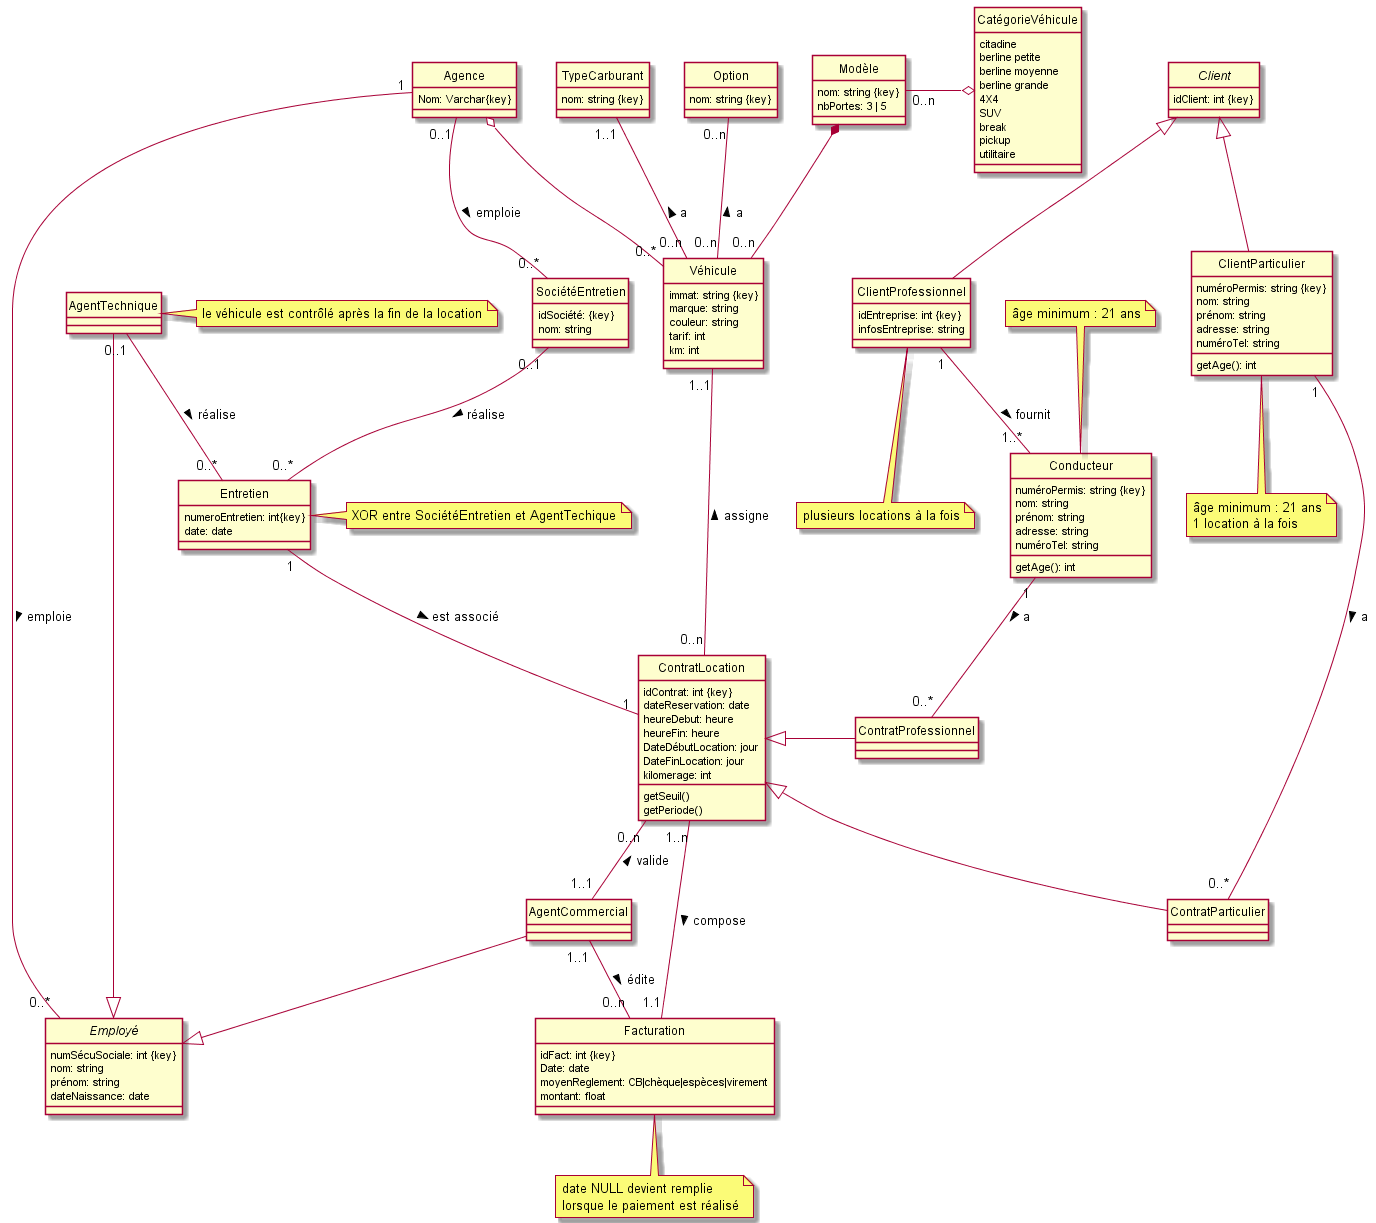

The diagram above was rendered by PlantUML. Its source (embedded in the PNG):
@startuml UML_v1
    hide circle

    enum CatégorieVéhicule{
        citadine
        berline petite
        berline moyenne
        berline grande
        4X4 
        SUV
        break
        pickup 
        utilitaire
    }

    class Modèle{
        nom: string {key}
        'catégorie: CatégorieVéhicule NOT NULL
        nbPortes: 3 | 5
    }

    class Véhicule{
        immat: string {key}
        marque: string
        couleur: string
        tarif: int
        km: int
    }

    class Option{
        nom: string {key}
    }

    class TypeCarburant{
        nom: string {key}
    }

    abstract class Client{
        idClient: int {key}
    }

    class Facturation{
        idFact: int {key}
        Date: date
        moyenReglement: CB|chèque|espèces|virement
        montant: float
    }
    note bottom: date NULL devient remplie \nlorsque le paiement est réalisé

    class SociétéEntretien{
        idSociété: {key}
        nom: string
    }

    class ClientProfessionnel{
        idEntreprise: int {key}
        infosEntreprise: string
    }
    note bottom: plusieurs locations à la fois

    class ClientParticulier{
        numéroPermis: string {key}
        nom: string
        prénom: string
        adresse: string
        numéroTel: string
        getAge(): int
    }
    note bottom: âge minimum : 21 ans\n1 location à la fois

    class ContratLocation{
        idContrat: int {key}
        dateReservation: date
        heureDebut: heure
        heureFin: heure
        DateDébutLocation: jour
        DateFinLocation: jour
        kilomerage: int
        getSeuil()
        getPeriode()
    }
    'note left: On garde un historique des contrat\n il faut que le contrat précédent \nsoit terminé avant de louer à nouveau \nun même véhicule\nun unique contrat par conducteur si c'est le \n client pro qui engage la démarche\nun client part peut signer un seul contrat à la fois

    abstract class Employé{
        numSécuSociale: int {key}
        nom: string
        prénom: string
        dateNaissance: date
    }

    class Agence{

        Nom: Varchar{key}    

    }

    class Entretien{

        numeroEntretien: int{key}
        date: date

    }

    note right: XOR entre SociétéEntretien et AgentTechique

    class Conducteur{
        numéroPermis: string {key}
        nom: string
        prénom: string
        adresse: string
        numéroTel: string
        getAge(): int   
    }
    note top: âge minimum : 21 ans


    class ContratProfessionnel{}

    class ContratParticulier{}

    class AgentCommercial{}
    
    class AgentTechnique{}
    note right: le véhicule est contrôlé après la fin de la location


    Client <|-down- ClientProfessionnel
    Client <|-down- ClientParticulier
    Facturation "1.1" -up- "1..n" ContratLocation: < compose
    'ContratLocation "0..n" -down- "1..1" Client: signe\t\t
    Véhicule "1..1" -down- "0..n" ContratLocation: assigne <
    '(Véhicule, Client) .. ContratLocation
    Modèle *-down- "0..n" Véhicule: \t
    Employé <|-up- AgentCommercial
    Employé <|-up- AgentTechnique
    Véhicule "0..n" -up- "0..n" Option: > a\t
    Véhicule "0..n" -up- "1..1" TypeCarburant: > a
    AgentCommercial "1..1" -up- "0..n" ContratLocation: valide >
    AgentCommercial "1..1" -down- "0..n" Facturation: édite >
    Agence "1" -- "0..*" Employé : emploie >
    Agence o-- "0..*" Véhicule
    Agence "0..1" -- "0..*" SociétéEntretien : emploie >
    SociétéEntretien "0..1" -- "0..*" Entretien : réalise >
    AgentTechnique "0..1" -- "0..*" Entretien : réalise >
    Entretien "1" -- "1" ContratLocation : est associé >
    ClientProfessionnel "1" -down- "1..*" Conducteur : fournit >
    ContratLocation <|-down- ContratParticulier
    ContratLocation <|-right- ContratProfessionnel
    ClientParticulier "1" -down- "0..*" ContratParticulier : a >
    Conducteur "1" -- "0..*" ContratProfessionnel : a >
    Modèle "0..n" -o CatégorieVéhicule : \t
@enduml